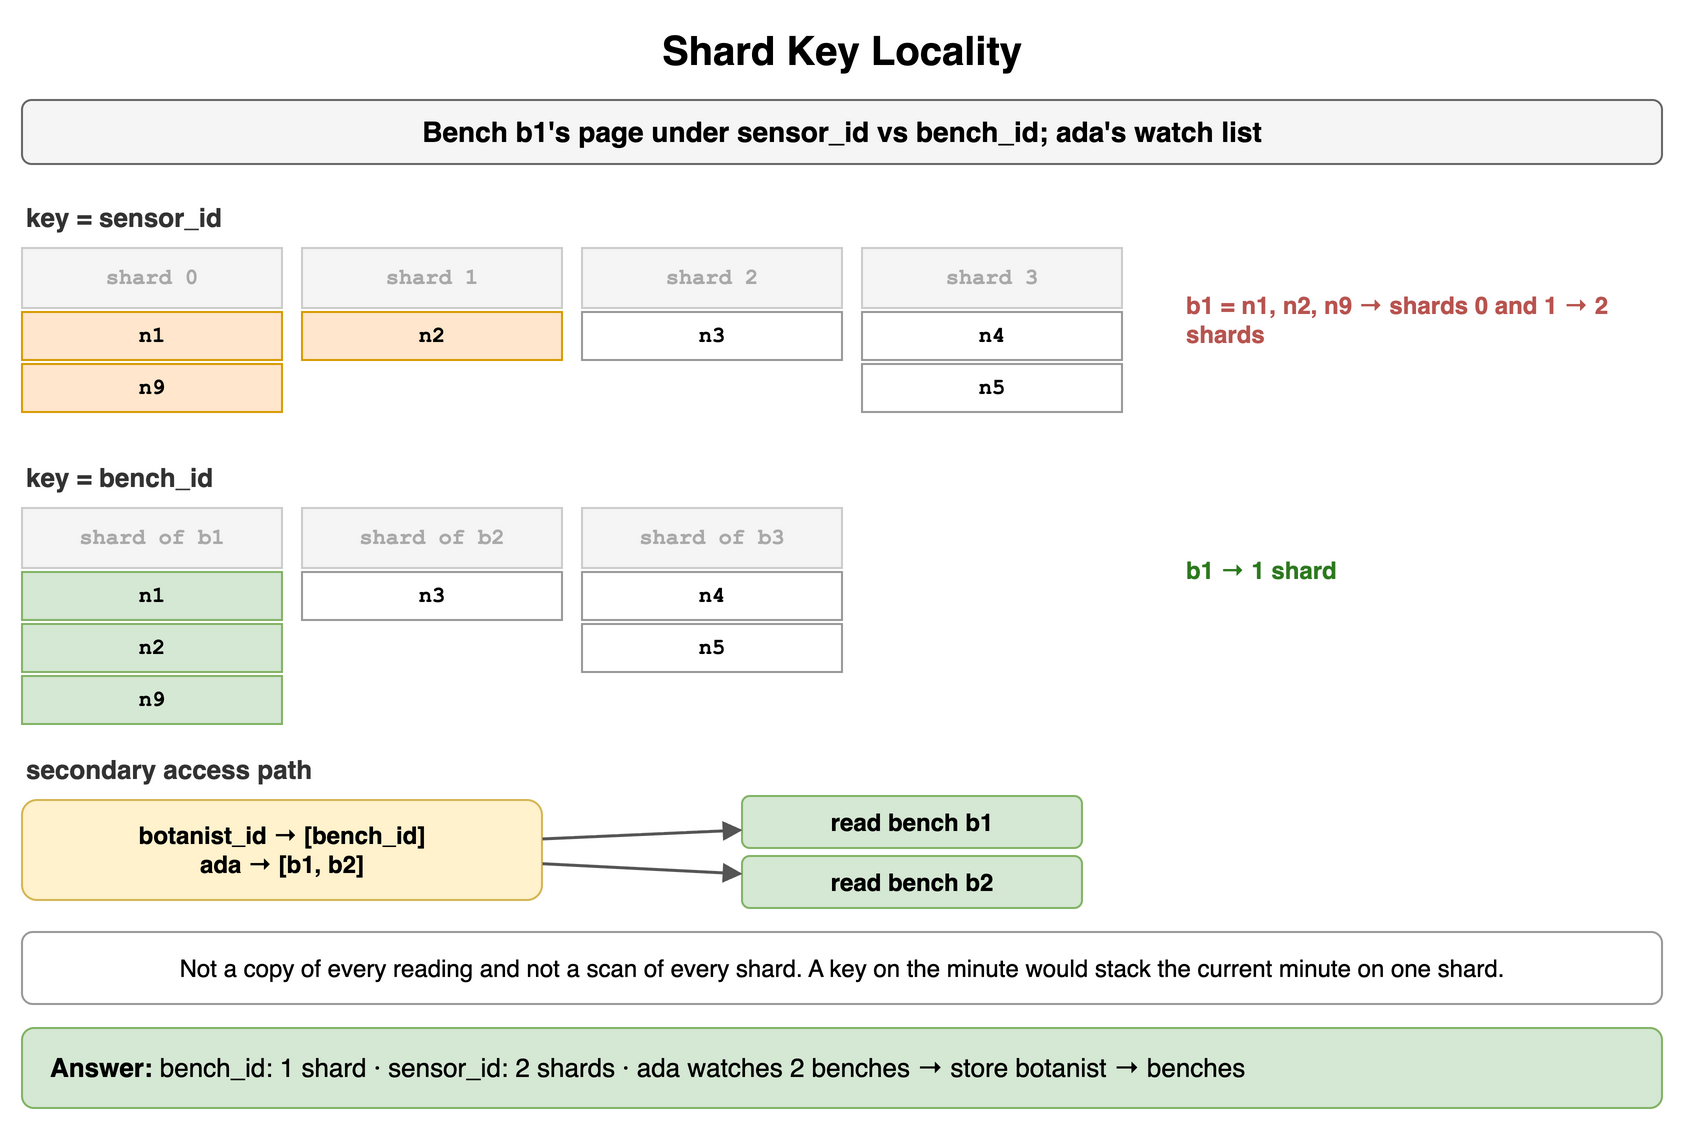

The diagram above was exported from draw.io. Its source (the exported page's mxGraphModel, read from the mxfile embedded in the PNG):
<mxGraphModel dx="900" dy="568" grid="1" gridSize="10" guides="1" tooltips="1" connect="1" arrows="1" fold="1" page="1" pageScale="1" pageWidth="900" pageHeight="568" math="0" shadow="0">
  <root>
    <mxCell id="0" />
    <mxCell id="1" parent="0" />
    <mxCell id="g1" value="Shard Key Locality" style="text;html=1;align=center;verticalAlign=middle;whiteSpace=wrap;fontSize=20;fontStyle=1;" vertex="1" parent="1">
      <mxGeometry x="40" y="10" width="820" height="30" as="geometry" />
    </mxCell>
    <mxCell id="g2" value="Bench b1's page under sensor_id vs bench_id; ada's watch list" style="rounded=1;whiteSpace=wrap;html=1;fillColor=#f5f5f5;strokeColor=#666666;fontStyle=1;fontSize=14;" vertex="1" parent="1">
      <mxGeometry x="40" y="50" width="820" height="32" as="geometry" />
    </mxCell>
    <mxCell id="g3" value="key = sensor_id" style="text;html=1;whiteSpace=wrap;fontSize=11;align=left;verticalAlign=middle;fontSize=13;fontColor=#333333;fontStyle=1;" vertex="1" parent="1">
      <mxGeometry x="40" y="100" width="300" height="18" as="geometry" />
    </mxCell>
    <mxCell id="g4" value="shard 0" style="rounded=0;whiteSpace=wrap;html=1;fontFamily=Courier New;fontStyle=1;fontSize=13;fillColor=#f5f5f5;strokeColor=#cccccc;fontSize=11;fontColor=#aaaaaa;" vertex="1" parent="1">
      <mxGeometry x="40" y="124" width="130" height="30" as="geometry" />
    </mxCell>
    <mxCell id="g5" value="n1" style="rounded=0;whiteSpace=wrap;html=1;fontFamily=Courier New;fontStyle=1;fontSize=13;fillColor=#ffe6cc;strokeColor=#d79b00;fontSize=11;" vertex="1" parent="1">
      <mxGeometry x="40" y="156" width="130" height="24" as="geometry" />
    </mxCell>
    <mxCell id="g6" value="n9" style="rounded=0;whiteSpace=wrap;html=1;fontFamily=Courier New;fontStyle=1;fontSize=13;fillColor=#ffe6cc;strokeColor=#d79b00;fontSize=11;" vertex="1" parent="1">
      <mxGeometry x="40" y="182" width="130" height="24" as="geometry" />
    </mxCell>
    <mxCell id="g7" value="shard 1" style="rounded=0;whiteSpace=wrap;html=1;fontFamily=Courier New;fontStyle=1;fontSize=13;fillColor=#f5f5f5;strokeColor=#cccccc;fontSize=11;fontColor=#aaaaaa;" vertex="1" parent="1">
      <mxGeometry x="180" y="124" width="130" height="30" as="geometry" />
    </mxCell>
    <mxCell id="g8" value="n2" style="rounded=0;whiteSpace=wrap;html=1;fontFamily=Courier New;fontStyle=1;fontSize=13;fillColor=#ffe6cc;strokeColor=#d79b00;fontSize=11;" vertex="1" parent="1">
      <mxGeometry x="180" y="156" width="130" height="24" as="geometry" />
    </mxCell>
    <mxCell id="g9" value="shard 2" style="rounded=0;whiteSpace=wrap;html=1;fontFamily=Courier New;fontStyle=1;fontSize=13;fillColor=#f5f5f5;strokeColor=#cccccc;fontSize=11;fontColor=#aaaaaa;" vertex="1" parent="1">
      <mxGeometry x="320" y="124" width="130" height="30" as="geometry" />
    </mxCell>
    <mxCell id="g10" value="n3" style="rounded=0;whiteSpace=wrap;html=1;fontFamily=Courier New;fontStyle=1;fontSize=13;fillColor=#ffffff;strokeColor=#999999;fontSize=11;" vertex="1" parent="1">
      <mxGeometry x="320" y="156" width="130" height="24" as="geometry" />
    </mxCell>
    <mxCell id="g11" value="shard 3" style="rounded=0;whiteSpace=wrap;html=1;fontFamily=Courier New;fontStyle=1;fontSize=13;fillColor=#f5f5f5;strokeColor=#cccccc;fontSize=11;fontColor=#aaaaaa;" vertex="1" parent="1">
      <mxGeometry x="460" y="124" width="130" height="30" as="geometry" />
    </mxCell>
    <mxCell id="g12" value="n4" style="rounded=0;whiteSpace=wrap;html=1;fontFamily=Courier New;fontStyle=1;fontSize=13;fillColor=#ffffff;strokeColor=#999999;fontSize=11;" vertex="1" parent="1">
      <mxGeometry x="460" y="156" width="130" height="24" as="geometry" />
    </mxCell>
    <mxCell id="g13" value="n5" style="rounded=0;whiteSpace=wrap;html=1;fontFamily=Courier New;fontStyle=1;fontSize=13;fillColor=#ffffff;strokeColor=#999999;fontSize=11;" vertex="1" parent="1">
      <mxGeometry x="460" y="182" width="130" height="24" as="geometry" />
    </mxCell>
    <mxCell id="g14" value="b1 = n1, n2, n9 → shards 0 and 1 → 2 shards" style="text;html=1;whiteSpace=wrap;fontSize=11;align=left;verticalAlign=middle;fontSize=12;fontColor=#b85450;fontStyle=1;" vertex="1" parent="1">
      <mxGeometry x="620" y="140" width="250" height="40" as="geometry" />
    </mxCell>
    <mxCell id="g15" value="key = bench_id" style="text;html=1;whiteSpace=wrap;fontSize=11;align=left;verticalAlign=middle;fontSize=13;fontColor=#333333;fontStyle=1;" vertex="1" parent="1">
      <mxGeometry x="40" y="230" width="300" height="18" as="geometry" />
    </mxCell>
    <mxCell id="g16" value="shard of b1" style="rounded=0;whiteSpace=wrap;html=1;fontFamily=Courier New;fontStyle=1;fontSize=13;fillColor=#f5f5f5;strokeColor=#cccccc;fontSize=11;fontColor=#aaaaaa;" vertex="1" parent="1">
      <mxGeometry x="40" y="254" width="130" height="30" as="geometry" />
    </mxCell>
    <mxCell id="g17" value="n1" style="rounded=0;whiteSpace=wrap;html=1;fontFamily=Courier New;fontStyle=1;fontSize=13;fillColor=#d5e8d4;strokeColor=#82b366;fontSize=11;" vertex="1" parent="1">
      <mxGeometry x="40" y="286" width="130" height="24" as="geometry" />
    </mxCell>
    <mxCell id="g18" value="n2" style="rounded=0;whiteSpace=wrap;html=1;fontFamily=Courier New;fontStyle=1;fontSize=13;fillColor=#d5e8d4;strokeColor=#82b366;fontSize=11;" vertex="1" parent="1">
      <mxGeometry x="40" y="312" width="130" height="24" as="geometry" />
    </mxCell>
    <mxCell id="g19" value="n9" style="rounded=0;whiteSpace=wrap;html=1;fontFamily=Courier New;fontStyle=1;fontSize=13;fillColor=#d5e8d4;strokeColor=#82b366;fontSize=11;" vertex="1" parent="1">
      <mxGeometry x="40" y="338" width="130" height="24" as="geometry" />
    </mxCell>
    <mxCell id="g20" value="shard of b2" style="rounded=0;whiteSpace=wrap;html=1;fontFamily=Courier New;fontStyle=1;fontSize=13;fillColor=#f5f5f5;strokeColor=#cccccc;fontSize=11;fontColor=#aaaaaa;" vertex="1" parent="1">
      <mxGeometry x="180" y="254" width="130" height="30" as="geometry" />
    </mxCell>
    <mxCell id="g21" value="n3" style="rounded=0;whiteSpace=wrap;html=1;fontFamily=Courier New;fontStyle=1;fontSize=13;fillColor=#ffffff;strokeColor=#999999;fontSize=11;" vertex="1" parent="1">
      <mxGeometry x="180" y="286" width="130" height="24" as="geometry" />
    </mxCell>
    <mxCell id="g22" value="shard of b3" style="rounded=0;whiteSpace=wrap;html=1;fontFamily=Courier New;fontStyle=1;fontSize=13;fillColor=#f5f5f5;strokeColor=#cccccc;fontSize=11;fontColor=#aaaaaa;" vertex="1" parent="1">
      <mxGeometry x="320" y="254" width="130" height="30" as="geometry" />
    </mxCell>
    <mxCell id="g23" value="n4" style="rounded=0;whiteSpace=wrap;html=1;fontFamily=Courier New;fontStyle=1;fontSize=13;fillColor=#ffffff;strokeColor=#999999;fontSize=11;" vertex="1" parent="1">
      <mxGeometry x="320" y="286" width="130" height="24" as="geometry" />
    </mxCell>
    <mxCell id="g24" value="n5" style="rounded=0;whiteSpace=wrap;html=1;fontFamily=Courier New;fontStyle=1;fontSize=13;fillColor=#ffffff;strokeColor=#999999;fontSize=11;" vertex="1" parent="1">
      <mxGeometry x="320" y="312" width="130" height="24" as="geometry" />
    </mxCell>
    <mxCell id="g25" value="b1 → 1 shard" style="text;html=1;whiteSpace=wrap;fontSize=11;align=left;verticalAlign=middle;fontSize=12;fontColor=#2d7a1f;fontStyle=1;" vertex="1" parent="1">
      <mxGeometry x="620" y="270" width="250" height="30" as="geometry" />
    </mxCell>
    <mxCell id="g26" value="secondary access path" style="text;html=1;whiteSpace=wrap;fontSize=11;align=left;verticalAlign=middle;fontSize=13;fontColor=#333333;fontStyle=1;" vertex="1" parent="1">
      <mxGeometry x="40" y="376" width="300" height="18" as="geometry" />
    </mxCell>
    <mxCell id="g27" value="botanist_id → [bench_id]&lt;br&gt;ada → [b1, b2]" style="rounded=1;whiteSpace=wrap;html=1;fillColor=#fff2cc;strokeColor=#d6b656;fontSize=12;align=center;fontStyle=1;" vertex="1" parent="1">
      <mxGeometry x="40" y="400" width="260" height="50" as="geometry" />
    </mxCell>
    <mxCell id="g28" value="read bench b1" style="rounded=1;whiteSpace=wrap;html=1;fillColor=#d5e8d4;strokeColor=#82b366;fontSize=12;align=center;fontStyle=1;" vertex="1" parent="1">
      <mxGeometry x="400" y="398" width="170" height="26" as="geometry" />
    </mxCell>
    <mxCell id="g29" value="" style="endArrow=block;endSize=6;html=1;strokeWidth=1.5;strokeColor=#555555;fontSize=11;labelBackgroundColor=#ffffff;" edge="1" parent="1" source="g27" target="g28">
      <mxGeometry relative="1" as="geometry" />
    </mxCell>
    <mxCell id="g30" value="read bench b2" style="rounded=1;whiteSpace=wrap;html=1;fillColor=#d5e8d4;strokeColor=#82b366;fontSize=12;align=center;fontStyle=1;" vertex="1" parent="1">
      <mxGeometry x="400" y="428" width="170" height="26" as="geometry" />
    </mxCell>
    <mxCell id="g31" value="" style="endArrow=block;endSize=6;html=1;strokeWidth=1.5;strokeColor=#555555;fontSize=11;labelBackgroundColor=#ffffff;" edge="1" parent="1" source="g27" target="g30">
      <mxGeometry relative="1" as="geometry" />
    </mxCell>
    <mxCell id="g32" value="Not a copy of every reading and not a scan of every shard. A key on the minute would stack the current minute on one shard." style="rounded=1;whiteSpace=wrap;html=1;fillColor=#ffffff;strokeColor=#999999;fontSize=12;align=center;" vertex="1" parent="1">
      <mxGeometry x="40" y="466" width="820" height="36" as="geometry" />
    </mxCell>
    <mxCell id="g33" value="&lt;b&gt;Answer:&lt;/b&gt; bench_id: 1 shard · sensor_id: 2 shards · ada watches 2 benches → store botanist → benches" style="rounded=1;whiteSpace=wrap;html=1;fillColor=#d5e8d4;strokeColor=#82b366;fontSize=13;align=left;spacingLeft=12;" vertex="1" parent="1">
      <mxGeometry x="40" y="514" width="820" height="40" as="geometry" />
    </mxCell>
  </root>
</mxGraphModel>